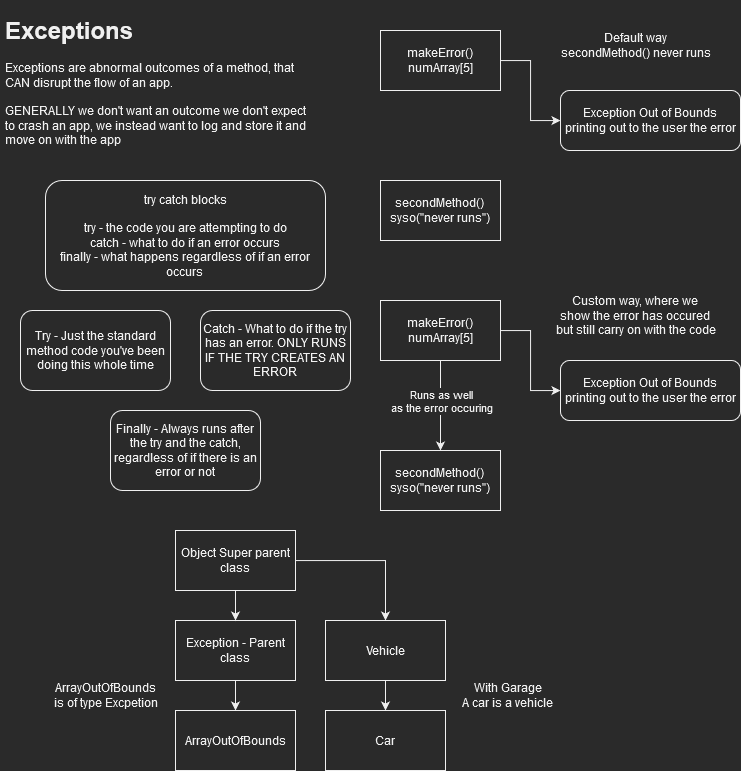

The diagram above was exported from draw.io. Its source (the exported page's mxGraphModel, read from the mxfile embedded in the PNG):
<mxGraphModel dx="1673" dy="885" grid="1" gridSize="10" guides="1" tooltips="1" connect="1" arrows="1" fold="1" page="1" pageScale="1" pageWidth="827" pageHeight="1169" math="0" shadow="0">
  <root>
    <mxCell id="0" />
    <mxCell id="1" parent="0" />
    <mxCell id="jsYkvSVJOaB6I3qbXvPE-1" value="&lt;h1&gt;Exceptions&lt;/h1&gt;&lt;p&gt;Exceptions are abnormal outcomes of a method, that CAN disrupt the flow of an app.&lt;br&gt;&lt;br&gt;GENERALLY we don't want an outcome we don't expect to crash an app, we instead want to log and store it and move on with the app&lt;br&gt;&lt;/p&gt;" style="text;html=1;strokeColor=none;fillColor=none;spacing=5;spacingTop=-20;whiteSpace=wrap;overflow=hidden;rounded=0;" vertex="1" parent="1">
      <mxGeometry x="10" y="10" width="320" height="180" as="geometry" />
    </mxCell>
    <mxCell id="jsYkvSVJOaB6I3qbXvPE-5" style="edgeStyle=orthogonalEdgeStyle;rounded=0;orthogonalLoop=1;jettySize=auto;html=1;" edge="1" parent="1" source="jsYkvSVJOaB6I3qbXvPE-2" target="jsYkvSVJOaB6I3qbXvPE-4">
      <mxGeometry relative="1" as="geometry" />
    </mxCell>
    <mxCell id="jsYkvSVJOaB6I3qbXvPE-2" value="&lt;div&gt;makeError()&lt;/div&gt;numArray[5]" style="rounded=0;whiteSpace=wrap;html=1;" vertex="1" parent="1">
      <mxGeometry x="390" y="30" width="120" height="60" as="geometry" />
    </mxCell>
    <mxCell id="jsYkvSVJOaB6I3qbXvPE-3" value="&lt;div&gt;secondMethod()&lt;/div&gt;&lt;div&gt;syso(&quot;never runs&quot;)&lt;br&gt;&lt;/div&gt;" style="rounded=0;whiteSpace=wrap;html=1;" vertex="1" parent="1">
      <mxGeometry x="390" y="180" width="120" height="60" as="geometry" />
    </mxCell>
    <mxCell id="jsYkvSVJOaB6I3qbXvPE-4" value="&lt;div&gt;Exception Out of Bounds&lt;/div&gt;printing out to the user the error" style="rounded=1;whiteSpace=wrap;html=1;" vertex="1" parent="1">
      <mxGeometry x="570" y="90" width="180" height="60" as="geometry" />
    </mxCell>
    <mxCell id="jsYkvSVJOaB6I3qbXvPE-6" value="&lt;div&gt;Default way&lt;/div&gt;&lt;div&gt;secondMethod() never runs&lt;br&gt;&lt;/div&gt;" style="text;html=1;align=center;verticalAlign=middle;resizable=0;points=[];autosize=1;strokeColor=none;fillColor=none;" vertex="1" parent="1">
      <mxGeometry x="560" y="30" width="170" height="30" as="geometry" />
    </mxCell>
    <mxCell id="jsYkvSVJOaB6I3qbXvPE-7" style="edgeStyle=orthogonalEdgeStyle;rounded=0;orthogonalLoop=1;jettySize=auto;html=1;" edge="1" parent="1" source="jsYkvSVJOaB6I3qbXvPE-8" target="jsYkvSVJOaB6I3qbXvPE-10">
      <mxGeometry relative="1" as="geometry" />
    </mxCell>
    <mxCell id="jsYkvSVJOaB6I3qbXvPE-12" style="edgeStyle=orthogonalEdgeStyle;rounded=0;orthogonalLoop=1;jettySize=auto;html=1;entryX=0.5;entryY=0;entryDx=0;entryDy=0;" edge="1" parent="1" source="jsYkvSVJOaB6I3qbXvPE-8" target="jsYkvSVJOaB6I3qbXvPE-9">
      <mxGeometry relative="1" as="geometry" />
    </mxCell>
    <mxCell id="jsYkvSVJOaB6I3qbXvPE-13" value="&lt;div&gt;Runs as well&lt;/div&gt;&lt;div&gt;as the error occuring&lt;br&gt;&lt;/div&gt;" style="edgeLabel;html=1;align=center;verticalAlign=middle;resizable=0;points=[];" vertex="1" connectable="0" parent="jsYkvSVJOaB6I3qbXvPE-12">
      <mxGeometry x="-0.2489" y="1" relative="1" as="geometry">
        <mxPoint x="-1" y="6" as="offset" />
      </mxGeometry>
    </mxCell>
    <mxCell id="jsYkvSVJOaB6I3qbXvPE-8" value="&lt;div&gt;makeError()&lt;/div&gt;numArray[5]" style="rounded=0;whiteSpace=wrap;html=1;" vertex="1" parent="1">
      <mxGeometry x="390" y="300" width="120" height="60" as="geometry" />
    </mxCell>
    <mxCell id="jsYkvSVJOaB6I3qbXvPE-9" value="&lt;div&gt;secondMethod()&lt;/div&gt;&lt;div&gt;syso(&quot;never runs&quot;)&lt;br&gt;&lt;/div&gt;" style="rounded=0;whiteSpace=wrap;html=1;" vertex="1" parent="1">
      <mxGeometry x="390" y="450" width="120" height="60" as="geometry" />
    </mxCell>
    <mxCell id="jsYkvSVJOaB6I3qbXvPE-10" value="&lt;div&gt;Exception Out of Bounds&lt;/div&gt;printing out to the user the error" style="rounded=1;whiteSpace=wrap;html=1;" vertex="1" parent="1">
      <mxGeometry x="570" y="360" width="180" height="60" as="geometry" />
    </mxCell>
    <mxCell id="jsYkvSVJOaB6I3qbXvPE-11" value="&lt;div&gt;Custom way, where we &lt;br&gt;&lt;/div&gt;&lt;div&gt;show the error has occured &lt;br&gt;&lt;/div&gt;&lt;div&gt;but still carry on with the code&lt;br&gt;&lt;/div&gt;" style="text;html=1;align=center;verticalAlign=middle;resizable=0;points=[];autosize=1;strokeColor=none;fillColor=none;" vertex="1" parent="1">
      <mxGeometry x="555" y="290" width="180" height="50" as="geometry" />
    </mxCell>
    <mxCell id="jsYkvSVJOaB6I3qbXvPE-14" value="&lt;div&gt;try catch blocks&lt;/div&gt;&lt;div&gt;&lt;br&gt;&lt;/div&gt;&lt;div&gt;try - the code you are attempting to do&lt;/div&gt;&lt;div&gt;catch - what to do if an error occurs&lt;/div&gt;&lt;div&gt;finally - what happens regardless of if an error occurs&lt;br&gt;&lt;/div&gt;" style="rounded=1;whiteSpace=wrap;html=1;" vertex="1" parent="1">
      <mxGeometry x="55" y="180" width="280" height="110" as="geometry" />
    </mxCell>
    <mxCell id="jsYkvSVJOaB6I3qbXvPE-15" value="Try - Just the standard method code you've been doing this whole time" style="rounded=1;whiteSpace=wrap;html=1;" vertex="1" parent="1">
      <mxGeometry x="30" y="310" width="150" height="80" as="geometry" />
    </mxCell>
    <mxCell id="jsYkvSVJOaB6I3qbXvPE-16" value="Catch - What to do if the try has an error. ONLY RUNS IF THE TRY CREATES AN ERROR" style="rounded=1;whiteSpace=wrap;html=1;" vertex="1" parent="1">
      <mxGeometry x="210" y="310" width="150" height="80" as="geometry" />
    </mxCell>
    <mxCell id="jsYkvSVJOaB6I3qbXvPE-17" value="Finally - Always runs after the try and the catch, regardless of if there is an error or not" style="rounded=1;whiteSpace=wrap;html=1;" vertex="1" parent="1">
      <mxGeometry x="120" y="410" width="150" height="80" as="geometry" />
    </mxCell>
    <mxCell id="jsYkvSVJOaB6I3qbXvPE-22" style="edgeStyle=orthogonalEdgeStyle;rounded=0;orthogonalLoop=1;jettySize=auto;html=1;entryX=0.5;entryY=0;entryDx=0;entryDy=0;" edge="1" parent="1" source="jsYkvSVJOaB6I3qbXvPE-18" target="jsYkvSVJOaB6I3qbXvPE-21">
      <mxGeometry relative="1" as="geometry" />
    </mxCell>
    <mxCell id="jsYkvSVJOaB6I3qbXvPE-18" value="Exception - Parent class" style="rounded=0;whiteSpace=wrap;html=1;" vertex="1" parent="1">
      <mxGeometry x="185" y="620" width="120" height="60" as="geometry" />
    </mxCell>
    <mxCell id="jsYkvSVJOaB6I3qbXvPE-20" style="edgeStyle=orthogonalEdgeStyle;rounded=0;orthogonalLoop=1;jettySize=auto;html=1;entryX=0.5;entryY=0;entryDx=0;entryDy=0;" edge="1" parent="1" source="jsYkvSVJOaB6I3qbXvPE-19" target="jsYkvSVJOaB6I3qbXvPE-18">
      <mxGeometry relative="1" as="geometry" />
    </mxCell>
    <mxCell id="jsYkvSVJOaB6I3qbXvPE-28" style="edgeStyle=orthogonalEdgeStyle;rounded=0;orthogonalLoop=1;jettySize=auto;html=1;" edge="1" parent="1" source="jsYkvSVJOaB6I3qbXvPE-19" target="jsYkvSVJOaB6I3qbXvPE-24">
      <mxGeometry relative="1" as="geometry" />
    </mxCell>
    <mxCell id="jsYkvSVJOaB6I3qbXvPE-19" value="Object Super parent class" style="rounded=0;whiteSpace=wrap;html=1;" vertex="1" parent="1">
      <mxGeometry x="185" y="530" width="120" height="60" as="geometry" />
    </mxCell>
    <mxCell id="jsYkvSVJOaB6I3qbXvPE-21" value="ArrayOutOfBounds " style="rounded=0;whiteSpace=wrap;html=1;" vertex="1" parent="1">
      <mxGeometry x="185" y="710" width="120" height="60" as="geometry" />
    </mxCell>
    <mxCell id="jsYkvSVJOaB6I3qbXvPE-23" value="&lt;div&gt;With Garage&lt;/div&gt;&lt;div&gt;A car is a vehicle&lt;br&gt;&lt;/div&gt;" style="text;html=1;align=center;verticalAlign=middle;resizable=0;points=[];autosize=1;strokeColor=none;fillColor=none;" vertex="1" parent="1">
      <mxGeometry x="462" y="680" width="110" height="30" as="geometry" />
    </mxCell>
    <mxCell id="jsYkvSVJOaB6I3qbXvPE-27" style="edgeStyle=orthogonalEdgeStyle;rounded=0;orthogonalLoop=1;jettySize=auto;html=1;" edge="1" parent="1" source="jsYkvSVJOaB6I3qbXvPE-24" target="jsYkvSVJOaB6I3qbXvPE-25">
      <mxGeometry relative="1" as="geometry" />
    </mxCell>
    <mxCell id="jsYkvSVJOaB6I3qbXvPE-24" value="Vehicle" style="rounded=0;whiteSpace=wrap;html=1;" vertex="1" parent="1">
      <mxGeometry x="335" y="620" width="120" height="60" as="geometry" />
    </mxCell>
    <mxCell id="jsYkvSVJOaB6I3qbXvPE-25" value="Car" style="rounded=0;whiteSpace=wrap;html=1;" vertex="1" parent="1">
      <mxGeometry x="335" y="710" width="120" height="60" as="geometry" />
    </mxCell>
    <mxCell id="jsYkvSVJOaB6I3qbXvPE-29" value="&lt;div&gt;ArrayOutOfBounds&lt;/div&gt;&lt;div&gt;is of type Excpetion&lt;br&gt;&lt;/div&gt;" style="text;html=1;align=center;verticalAlign=middle;resizable=0;points=[];autosize=1;strokeColor=none;fillColor=none;" vertex="1" parent="1">
      <mxGeometry x="55" y="680" width="120" height="30" as="geometry" />
    </mxCell>
  </root>
</mxGraphModel>